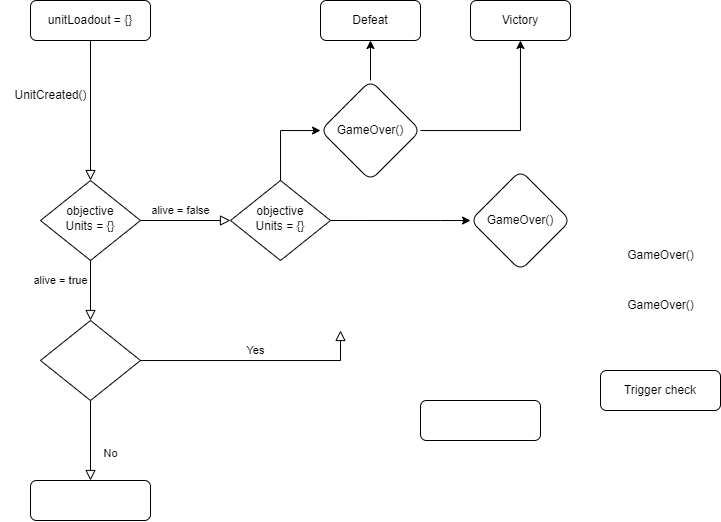

The diagram above was exported from draw.io. Its source (the exported page's mxGraphModel, read from the mxfile embedded in the PNG):
<mxGraphModel dx="989" dy="553" grid="1" gridSize="10" guides="1" tooltips="1" connect="1" arrows="1" fold="1" page="1" pageScale="1" pageWidth="827" pageHeight="1169" math="0" shadow="0">
  <root>
    <mxCell id="WIyWlLk6GJQsqaUBKTNV-0" />
    <mxCell id="WIyWlLk6GJQsqaUBKTNV-1" parent="WIyWlLk6GJQsqaUBKTNV-0" />
    <mxCell id="WIyWlLk6GJQsqaUBKTNV-2" value="" style="rounded=0;html=1;jettySize=auto;orthogonalLoop=1;fontSize=11;endArrow=block;endFill=0;endSize=8;strokeWidth=1;shadow=0;labelBackgroundColor=none;edgeStyle=orthogonalEdgeStyle;" parent="WIyWlLk6GJQsqaUBKTNV-1" source="WIyWlLk6GJQsqaUBKTNV-3" target="WIyWlLk6GJQsqaUBKTNV-6" edge="1">
      <mxGeometry relative="1" as="geometry" />
    </mxCell>
    <mxCell id="WIyWlLk6GJQsqaUBKTNV-3" value="unitLoadout = {}" style="rounded=1;whiteSpace=wrap;html=1;fontSize=12;glass=0;strokeWidth=1;shadow=0;" parent="WIyWlLk6GJQsqaUBKTNV-1" vertex="1">
      <mxGeometry x="30" width="120" height="40" as="geometry" />
    </mxCell>
    <mxCell id="WIyWlLk6GJQsqaUBKTNV-4" value="alive = false" style="rounded=0;html=1;jettySize=auto;orthogonalLoop=1;fontSize=11;endArrow=block;endFill=0;endSize=8;strokeWidth=1;shadow=0;labelBackgroundColor=none;edgeStyle=orthogonalEdgeStyle;" parent="WIyWlLk6GJQsqaUBKTNV-1" source="WIyWlLk6GJQsqaUBKTNV-6" target="WIyWlLk6GJQsqaUBKTNV-10" edge="1">
      <mxGeometry x="-1" y="103" relative="1" as="geometry">
        <mxPoint x="-13" y="-50" as="offset" />
      </mxGeometry>
    </mxCell>
    <mxCell id="WIyWlLk6GJQsqaUBKTNV-5" value="alive = true" style="edgeStyle=orthogonalEdgeStyle;rounded=0;html=1;jettySize=auto;orthogonalLoop=1;fontSize=11;endArrow=block;endFill=0;endSize=8;strokeWidth=1;shadow=0;labelBackgroundColor=none;entryX=0;entryY=0.5;entryDx=0;entryDy=0;" parent="WIyWlLk6GJQsqaUBKTNV-1" source="WIyWlLk6GJQsqaUBKTNV-6" edge="1" target="jHHv-_5aEwNe_wwe3a-U-4">
      <mxGeometry x="-1" y="-100" relative="1" as="geometry">
        <mxPoint x="-80" y="-40" as="offset" />
        <mxPoint x="220" y="200" as="targetPoint" />
      </mxGeometry>
    </mxCell>
    <mxCell id="WIyWlLk6GJQsqaUBKTNV-6" value="objective&lt;br&gt;Units = {}" style="rhombus;whiteSpace=wrap;html=1;shadow=0;fontFamily=Helvetica;fontSize=12;align=center;strokeWidth=1;spacing=6;spacingTop=-4;" parent="WIyWlLk6GJQsqaUBKTNV-1" vertex="1">
      <mxGeometry x="40" y="180" width="100" height="80" as="geometry" />
    </mxCell>
    <mxCell id="905zaSd71ORz0HLxFA6k-2" value="" style="edgeStyle=orthogonalEdgeStyle;rounded=0;orthogonalLoop=1;jettySize=auto;html=1;fontFamily=Helvetica;fontSize=12;" parent="WIyWlLk6GJQsqaUBKTNV-1" target="905zaSd71ORz0HLxFA6k-1" edge="1">
      <mxGeometry relative="1" as="geometry">
        <mxPoint x="280" y="190" as="sourcePoint" />
        <Array as="points">
          <mxPoint x="280" y="220" />
          <mxPoint x="280" y="220" />
        </Array>
      </mxGeometry>
    </mxCell>
    <mxCell id="905zaSd71ORz0HLxFA6k-4" value="" style="edgeStyle=orthogonalEdgeStyle;rounded=0;orthogonalLoop=1;jettySize=auto;html=1;fontFamily=Helvetica;fontSize=12;exitX=1;exitY=0.5;exitDx=0;exitDy=0;" parent="WIyWlLk6GJQsqaUBKTNV-1" source="jHHv-_5aEwNe_wwe3a-U-4" target="905zaSd71ORz0HLxFA6k-3" edge="1">
      <mxGeometry relative="1" as="geometry">
        <mxPoint x="340" y="240" as="sourcePoint" />
        <Array as="points">
          <mxPoint x="440" y="220" />
          <mxPoint x="440" y="220" />
        </Array>
      </mxGeometry>
    </mxCell>
    <mxCell id="WIyWlLk6GJQsqaUBKTNV-7" value="Trigger check" style="rounded=1;whiteSpace=wrap;html=1;fontSize=12;glass=0;strokeWidth=1;shadow=0;perimeter=rectanglePerimeter;" parent="WIyWlLk6GJQsqaUBKTNV-1" vertex="1">
      <mxGeometry x="600" y="370" width="120" height="40" as="geometry" />
    </mxCell>
    <mxCell id="WIyWlLk6GJQsqaUBKTNV-8" value="No" style="rounded=0;html=1;jettySize=auto;orthogonalLoop=1;fontSize=11;endArrow=block;endFill=0;endSize=8;strokeWidth=1;shadow=0;labelBackgroundColor=none;edgeStyle=orthogonalEdgeStyle;" parent="WIyWlLk6GJQsqaUBKTNV-1" source="WIyWlLk6GJQsqaUBKTNV-10" target="WIyWlLk6GJQsqaUBKTNV-11" edge="1">
      <mxGeometry x="0.3333" y="20" relative="1" as="geometry">
        <mxPoint as="offset" />
      </mxGeometry>
    </mxCell>
    <mxCell id="WIyWlLk6GJQsqaUBKTNV-9" value="Yes" style="edgeStyle=orthogonalEdgeStyle;rounded=0;html=1;jettySize=auto;orthogonalLoop=1;fontSize=11;endArrow=block;endFill=0;endSize=8;strokeWidth=1;shadow=0;labelBackgroundColor=none;" parent="WIyWlLk6GJQsqaUBKTNV-1" source="WIyWlLk6GJQsqaUBKTNV-10" edge="1">
      <mxGeometry y="10" relative="1" as="geometry">
        <mxPoint as="offset" />
        <mxPoint x="340" y="330" as="targetPoint" />
        <Array as="points">
          <mxPoint x="340" y="360" />
        </Array>
      </mxGeometry>
    </mxCell>
    <mxCell id="WIyWlLk6GJQsqaUBKTNV-10" value="" style="rhombus;whiteSpace=wrap;html=1;shadow=0;fontFamily=Helvetica;fontSize=12;align=center;strokeWidth=1;spacing=6;spacingTop=-4;" parent="WIyWlLk6GJQsqaUBKTNV-1" vertex="1">
      <mxGeometry x="40" y="320" width="100" height="80" as="geometry" />
    </mxCell>
    <mxCell id="WIyWlLk6GJQsqaUBKTNV-11" value="" style="rounded=1;whiteSpace=wrap;html=1;fontSize=12;glass=0;strokeWidth=1;shadow=0;" parent="WIyWlLk6GJQsqaUBKTNV-1" vertex="1">
      <mxGeometry x="30" y="480" width="120" height="40" as="geometry" />
    </mxCell>
    <mxCell id="WIyWlLk6GJQsqaUBKTNV-12" value="" style="rounded=1;whiteSpace=wrap;html=1;fontSize=12;glass=0;strokeWidth=1;shadow=0;" parent="WIyWlLk6GJQsqaUBKTNV-1" vertex="1">
      <mxGeometry x="420" y="400" width="120" height="40" as="geometry" />
    </mxCell>
    <mxCell id="905zaSd71ORz0HLxFA6k-0" value="UnitCreated()" style="text;html=1;align=center;verticalAlign=middle;resizable=0;points=[];autosize=1;strokeColor=none;fillColor=none;fontSize=12;fontFamily=Helvetica;" parent="WIyWlLk6GJQsqaUBKTNV-1" vertex="1">
      <mxGeometry y="80" width="100" height="30" as="geometry" />
    </mxCell>
    <mxCell id="jHHv-_5aEwNe_wwe3a-U-8" value="" style="edgeStyle=orthogonalEdgeStyle;rounded=0;orthogonalLoop=1;jettySize=auto;html=1;" edge="1" parent="WIyWlLk6GJQsqaUBKTNV-1" source="905zaSd71ORz0HLxFA6k-1" target="jHHv-_5aEwNe_wwe3a-U-7">
      <mxGeometry relative="1" as="geometry" />
    </mxCell>
    <mxCell id="jHHv-_5aEwNe_wwe3a-U-10" value="" style="edgeStyle=orthogonalEdgeStyle;rounded=0;orthogonalLoop=1;jettySize=auto;html=1;" edge="1" parent="WIyWlLk6GJQsqaUBKTNV-1" source="905zaSd71ORz0HLxFA6k-1" target="jHHv-_5aEwNe_wwe3a-U-9">
      <mxGeometry relative="1" as="geometry" />
    </mxCell>
    <mxCell id="905zaSd71ORz0HLxFA6k-1" value="GameOver()" style="rhombus;whiteSpace=wrap;html=1;rounded=1;glass=0;strokeWidth=1;shadow=0;fontFamily=Helvetica;fontSize=12;" parent="WIyWlLk6GJQsqaUBKTNV-1" vertex="1">
      <mxGeometry x="320" y="80" width="100" height="100" as="geometry" />
    </mxCell>
    <mxCell id="905zaSd71ORz0HLxFA6k-3" value="GameOver()" style="rhombus;whiteSpace=wrap;html=1;rounded=1;glass=0;strokeWidth=1;shadow=0;rotation=0;" parent="WIyWlLk6GJQsqaUBKTNV-1" vertex="1">
      <mxGeometry x="470" y="170" width="100" height="100" as="geometry" />
    </mxCell>
    <mxCell id="jHHv-_5aEwNe_wwe3a-U-0" value="GameOver()" style="text;html=1;align=center;verticalAlign=middle;resizable=0;points=[];autosize=1;strokeColor=none;fillColor=none;" vertex="1" parent="WIyWlLk6GJQsqaUBKTNV-1">
      <mxGeometry x="615" y="240" width="90" height="30" as="geometry" />
    </mxCell>
    <mxCell id="jHHv-_5aEwNe_wwe3a-U-1" value="GameOver()" style="text;html=1;align=center;verticalAlign=middle;resizable=0;points=[];autosize=1;strokeColor=none;fillColor=none;" vertex="1" parent="WIyWlLk6GJQsqaUBKTNV-1">
      <mxGeometry x="615" y="290" width="90" height="30" as="geometry" />
    </mxCell>
    <mxCell id="jHHv-_5aEwNe_wwe3a-U-4" value="objective&lt;br&gt;Units = {}" style="rhombus;whiteSpace=wrap;html=1;shadow=0;fontFamily=Helvetica;fontSize=12;align=center;strokeWidth=1;spacing=6;spacingTop=-4;" vertex="1" parent="WIyWlLk6GJQsqaUBKTNV-1">
      <mxGeometry x="230" y="180" width="100" height="80" as="geometry" />
    </mxCell>
    <mxCell id="jHHv-_5aEwNe_wwe3a-U-7" value="Defeat" style="whiteSpace=wrap;html=1;rounded=1;glass=0;strokeWidth=1;shadow=0;" vertex="1" parent="WIyWlLk6GJQsqaUBKTNV-1">
      <mxGeometry x="320" width="100" height="40" as="geometry" />
    </mxCell>
    <mxCell id="jHHv-_5aEwNe_wwe3a-U-9" value="Victory" style="whiteSpace=wrap;html=1;rounded=1;glass=0;strokeWidth=1;shadow=0;rotation=0;" vertex="1" parent="WIyWlLk6GJQsqaUBKTNV-1">
      <mxGeometry x="470" width="100" height="40" as="geometry" />
    </mxCell>
  </root>
</mxGraphModel>